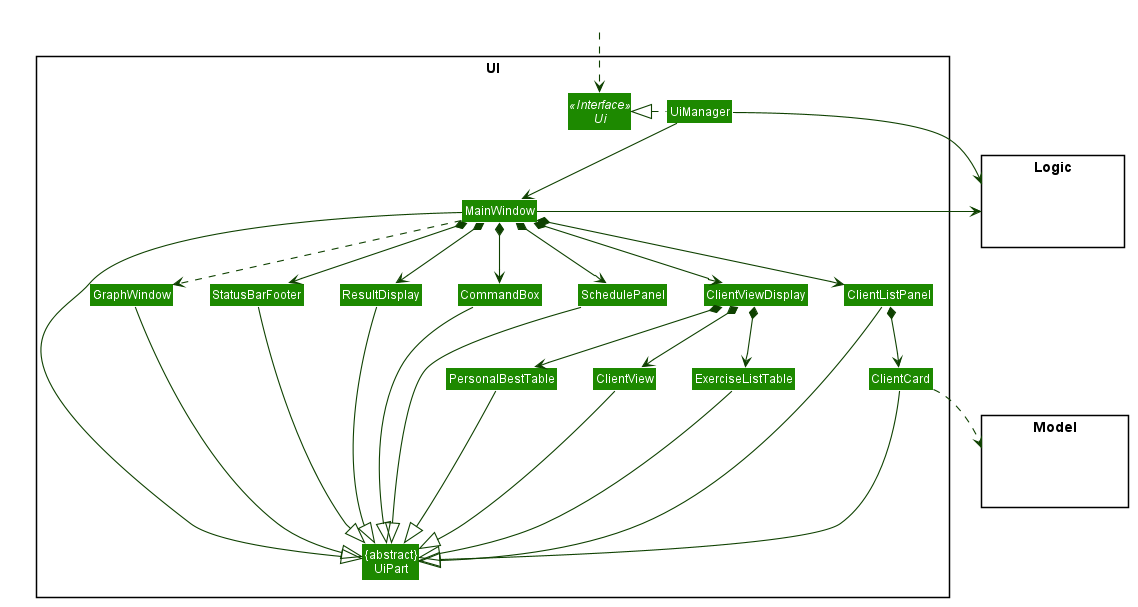

The diagram above was rendered by PlantUML. Its source (embedded in the PNG):
@startuml








skinparam BackgroundColor #FFFFFFF

skinparam Shadowing false

skinparam Class {
    FontColor #FFFFFF
    BorderThickness 1
    BorderColor #FFFFFF
    StereotypeFontColor #FFFFFF
    FontName Arial
}

skinparam Actor {
    BorderColor #000000
    Color #000000
    FontName Arial
}

skinparam Sequence {
    MessageAlign center
    BoxFontSize 15
    BoxPadding 0
    BoxFontColor #FFFFFF
    FontName Arial
}

skinparam Participant {
    FontColor #FFFFFFF
    Padding 20
}

skinparam MinClassWidth 50
skinparam ParticipantPadding 10
skinparam Shadowing false
skinparam DefaultTextAlignment center
skinparam packageStyle Rectangle

hide footbox
hide members
hide circle
skinparam arrowThickness 1.1
skinparam arrowColor #0E4100
skinparam classBackgroundColor #1D8900

package UI <<Rectangle>>{
Interface Ui <<Interface>>
Class "{abstract}\nUiPart" as UiPart
Class UiManager
Class MainWindow
Class ResultDisplay
class ClientViewDisplay
class ClientView
class ExerciseListTable
class PersonalBestTable
Class ClientListPanel
Class ClientCard
Class SchedulePanel
Class StatusBarFooter
Class CommandBox
class GraphWindow
}

package Model <<Rectangle>> {
Class HiddenModel #FFFFFF
}

package Logic <<Rectangle>> {
Class HiddenLogic #FFFFFF
}

Class HiddenOutside #FFFFFF
HiddenOutside ..> Ui

UiManager .left.|> Ui
UiManager -down-> MainWindow
MainWindow *-down-> CommandBox
MainWindow *-down-> ResultDisplay
MainWindow *-down-> ClientViewDisplay
MainWindow *-down-> StatusBarFooter
MainWindow *-down-> ClientListPanel
MainWindow *-down-> SchedulePanel
MainWindow .down.> GraphWindow

ClientListPanel *-down-> ClientCard

ClientViewDisplay *-down-> ClientView
ClientViewDisplay *-down->  ExerciseListTable
ClientViewDisplay  *-down->  PersonalBestTable

MainWindow -left-|> UiPart

ResultDisplay --|> UiPart
CommandBox --|> UiPart
ClientListPanel --|> UiPart
ClientCard ---|> UiPart
StatusBarFooter --|> UiPart
ClientView ---|> UiPart
ExerciseListTable ---|> UiPart
PersonalBestTable ---|> UiPart
SchedulePanel ---|> UiPart
GraphWindow ---|> UiPart

ClientCard ..> Model
UiManager -right-> Logic
MainWindow -left-> Logic

CommandBox -[hidden]left- ResultDisplay
CommandBox -[hidden]right- SchedulePanel
ResultDisplay -[hidden]left- StatusBarFooter
GraphWindow -[hidden]right- StatusBarFooter

MainWindow -[hidden]-|> UiPart
@enduml